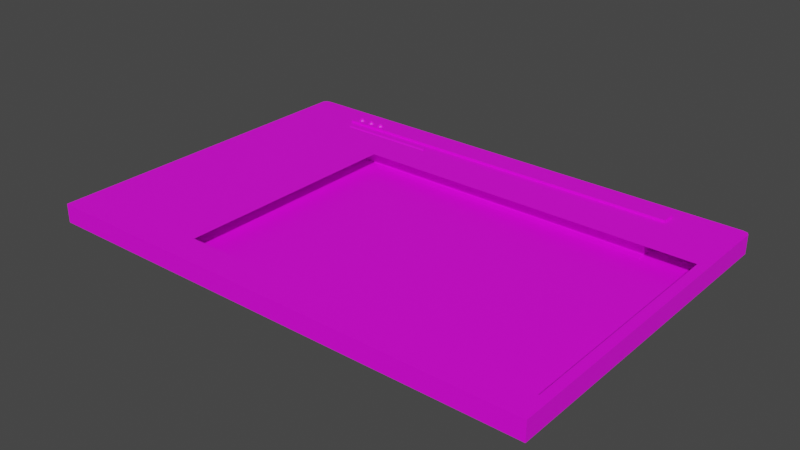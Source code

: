 # Source: classic.blend  (saved by Blender 2.90.8; exported with 4.5.12 LTS)
import bpy
from mathutils import Matrix  # noqa: F401  (used for matrix-valued properties, if any)

bpy.ops.wm.read_factory_settings(use_empty=True)
scene = bpy.context.scene
scene.name = 'Scene'

# ---- collections
col_collection = bpy.data.collections.new('Collection'); scene.collection.children.link(col_collection)

# ---- images (referenced by path relative to the original .blend; pixels are not part of the script)
import os
ASSET_DIR = os.environ.get("B2B_ASSET_DIR", "")  # directory of the original .blend (textures are referenced by path, not embedded)
HERE = os.path.dirname(os.path.abspath(__file__))  # packed textures are extracted next to this script under _unpacked/

def load_image(name, relpath, width, height, colorspace="sRGB"):
    """Load a texture the original file referenced (path relative to the .blend, or extracted next to this script)."""
    p = next((c for c in (os.path.join(HERE, relpath), os.path.join(ASSET_DIR, relpath)) if relpath and os.path.exists(c)), "")
    if p:
        img = bpy.data.images.load(p, check_existing=True)
        img.name = name
    else:  # same state as the original file: an image datablock whose file is absent (Cycles renders it pink)
        img = bpy.data.images.new(name, width, height)
        img.source = "FILE"
        img.filepath = "//" + (relpath or name)
    img.colorspace_settings.name = colorspace
    return img
img_itunesup_png = load_image('iTunesUp.png', 'iTunesUp.png', 1024, 1024, 'sRGB')
img_classicup_png = load_image('classicUp.png', 'classicUp.png', 1024, 1024, 'sRGB')
img_classicup_png_001 = load_image('classicUp.png.001', 'classicUp.png', 1024, 1024, 'sRGB')
img_classicup_png_002 = load_image('classicUp.png.002', 'classicUp.png', 1024, 1024, 'sRGB')
img_progress_uu_png = load_image('Progress_UU.png', 'Progress_UU.png', 1024, 1024, 'sRGB')

# ---- materials (node trees are filled in below, after node groups)
mat_x = bpy.data.materials.new('マテリアル')
mat_x.use_transparent_shadow = False
mat_010 = bpy.data.materials.new('マテリアル.010')
mat_010.use_transparent_shadow = False
mat_011 = bpy.data.materials.new('マテリアル.011')
mat_011.use_transparent_shadow = False
mat_008 = bpy.data.materials.new('マテリアル.008')
mat_008.use_transparent_shadow = False
mat_001 = bpy.data.materials.new('マテリアル.001')
mat_001.use_transparent_shadow = False
mat_002 = bpy.data.materials.new('マテリアル.002')
mat_002.use_transparent_shadow = False
mat_003 = bpy.data.materials.new('マテリアル.003')
mat_003.use_transparent_shadow = False

# ---- material node trees
mat_x.use_nodes = True; mat_x.node_tree.nodes.clear()
_N = mat_x.node_tree.nodes; _L = mat_x.node_tree.links
n0 = _N.new('ShaderNodeBsdfPrincipled'); n0.name = 'Principled BSDF'; n0.location = (10, 300)
n0.distribution = 'GGX'
n0.subsurface_method = 'BURLEY'
n0.inputs[3].default_value = 1.45
n0.inputs[27].default_value = (0.0, 0.0, 0.0, 1.0)
n0.inputs[28].default_value = 1.0
n1 = _N.new('ShaderNodeOutputMaterial'); n1.name = 'Material Output'; n1.location = (300, 300)
n2 = _N.new('ShaderNodeTexImage'); n2.name = '画像テクスチャ'; n2.location = (-280, 260)
n2.image = img_itunesup_png
_L.new(n0.outputs[0], n1.inputs[0])
_L.new(n2.outputs[0], n0.inputs[0])
n1.is_active_output = True
mat_010.use_nodes = True; mat_010.node_tree.nodes.clear()
_N = mat_010.node_tree.nodes; _L = mat_010.node_tree.links
n0 = _N.new('ShaderNodeBsdfPrincipled'); n0.name = 'Principled BSDF'; n0.location = (10, 300)
n0.distribution = 'GGX'
n0.subsurface_method = 'BURLEY'
n0.inputs[3].default_value = 1.45
n0.inputs[27].default_value = (0.0, 0.0, 0.0, 1.0)
n0.inputs[28].default_value = 1.0
n1 = _N.new('ShaderNodeOutputMaterial'); n1.name = 'Material Output'; n1.location = (300, 300)
n2 = _N.new('ShaderNodeTexImage'); n2.name = '画像テクスチャ'; n2.location = (-280, 260)
n2.image = img_classicup_png
_L.new(n0.outputs[0], n1.inputs[0])
_L.new(n2.outputs[0], n0.inputs[0])
n1.is_active_output = True
mat_011.use_nodes = True; mat_011.node_tree.nodes.clear()
_N = mat_011.node_tree.nodes; _L = mat_011.node_tree.links
n0 = _N.new('ShaderNodeBsdfPrincipled'); n0.name = 'Principled BSDF'; n0.location = (10, 300)
n0.distribution = 'GGX'
n0.subsurface_method = 'BURLEY'
n0.inputs[3].default_value = 1.45
n0.inputs[27].default_value = (0.0, 0.0, 0.0, 1.0)
n0.inputs[28].default_value = 1.0
n1 = _N.new('ShaderNodeOutputMaterial'); n1.name = 'Material Output'; n1.location = (300, 300)
n2 = _N.new('ShaderNodeTexImage'); n2.name = '画像テクスチャ'; n2.location = (-280, 260)
n2.image = img_classicup_png
_L.new(n0.outputs[0], n1.inputs[0])
_L.new(n2.outputs[0], n0.inputs[0])
n1.is_active_output = True
mat_008.use_nodes = True; mat_008.node_tree.nodes.clear()
_N = mat_008.node_tree.nodes; _L = mat_008.node_tree.links
n0 = _N.new('ShaderNodeBsdfPrincipled'); n0.name = 'Principled BSDF'; n0.location = (10, 300)
n0.distribution = 'GGX'
n0.subsurface_method = 'BURLEY'
n0.inputs[3].default_value = 1.45
n0.inputs[27].default_value = (0.0, 0.0, 0.0, 1.0)
n0.inputs[28].default_value = 1.0
n1 = _N.new('ShaderNodeOutputMaterial'); n1.name = 'Material Output'; n1.location = (300, 300)
n2 = _N.new('ShaderNodeTexImage'); n2.name = '画像テクスチャ'; n2.location = (-280, 260)
n2.image = img_classicup_png
_L.new(n0.outputs[0], n1.inputs[0])
_L.new(n2.outputs[0], n0.inputs[0])
n1.is_active_output = True
mat_001.use_nodes = True; mat_001.node_tree.nodes.clear()
_N = mat_001.node_tree.nodes; _L = mat_001.node_tree.links
n0 = _N.new('ShaderNodeBsdfPrincipled'); n0.name = 'Principled BSDF'; n0.location = (10, 300)
n0.distribution = 'GGX'
n0.subsurface_method = 'BURLEY'
n0.inputs[3].default_value = 1.45
n0.inputs[27].default_value = (0.0, 0.0, 0.0, 1.0)
n0.inputs[28].default_value = 1.0
n1 = _N.new('ShaderNodeOutputMaterial'); n1.name = 'Material Output'; n1.location = (300, 300)
n2 = _N.new('ShaderNodeTexImage'); n2.name = '画像テクスチャ'; n2.location = (-280, 260)
n2.image = img_classicup_png_001
_L.new(n0.outputs[0], n1.inputs[0])
_L.new(n2.outputs[0], n0.inputs[0])
n1.is_active_output = True
mat_002.use_nodes = True; mat_002.node_tree.nodes.clear()
_N = mat_002.node_tree.nodes; _L = mat_002.node_tree.links
n0 = _N.new('ShaderNodeBsdfPrincipled'); n0.name = 'Principled BSDF'; n0.location = (10, 300)
n0.distribution = 'GGX'
n0.subsurface_method = 'BURLEY'
n0.inputs[3].default_value = 1.45
n0.inputs[27].default_value = (0.0, 0.0, 0.0, 1.0)
n0.inputs[28].default_value = 1.0
n1 = _N.new('ShaderNodeOutputMaterial'); n1.name = 'Material Output'; n1.location = (300, 300)
n2 = _N.new('ShaderNodeTexImage'); n2.name = '画像テクスチャ'; n2.location = (-280, 260)
n2.image = img_classicup_png_002
_L.new(n0.outputs[0], n1.inputs[0])
_L.new(n2.outputs[0], n0.inputs[0])
n1.is_active_output = True
mat_003.use_nodes = True; mat_003.node_tree.nodes.clear()
_N = mat_003.node_tree.nodes; _L = mat_003.node_tree.links
n0 = _N.new('ShaderNodeBsdfPrincipled'); n0.name = 'Principled BSDF'; n0.location = (10, 300)
n0.distribution = 'GGX'
n0.subsurface_method = 'BURLEY'
n0.inputs[3].default_value = 1.45
n0.inputs[27].default_value = (0.0, 0.0, 0.0, 1.0)
n0.inputs[28].default_value = 1.0
n1 = _N.new('ShaderNodeOutputMaterial'); n1.name = 'Material Output'; n1.location = (300, 300)
n2 = _N.new('ShaderNodeTexImage'); n2.name = '画像テクスチャ'; n2.location = (-280, 260)
n2.image = img_progress_uu_png
_L.new(n0.outputs[0], n1.inputs[0])
_L.new(n2.outputs[0], n0.inputs[0])
n1.is_active_output = True

# ---- world
world_world = bpy.data.worlds.new('World'); scene.world = world_world
world_world.use_nodes = True; world_world.node_tree.nodes.clear()
_N = world_world.node_tree.nodes; _L = world_world.node_tree.links
n0 = _N.new('ShaderNodeOutputWorld'); n0.name = 'World Output'; n0.location = (300, 300)
n1 = _N.new('ShaderNodeBackground'); n1.name = 'Background'; n1.location = (10, 300)
n1.inputs[0].default_value = (0.05088, 0.05088, 0.05088, 1.0)
_L.new(n1.outputs[0], n0.inputs[0])
n0.is_active_output = True
world_world.color = (0.05088, 0.05088, 0.05088)
world_world.use_sun_shadow = False
world_world.sun_shadow_jitter_overblur = 0.0

# ---- meshes
me_006 = bpy.data.meshes.new('立方体.006')
me_006.from_pydata([(-1.0, -1.0, -1.0), (-1.0, -1.0, 1.0), (1.0, -1.0, -1.0), (1.0, -1.0, 1.0), (-1.0, 0.9729, -1.0), (-0.9729, 1.0, -1.0), (-0.9921, 0.9921, -1.0), (-0.9729, 1.0, 1.0), (-1.0, 0.9729, 1.0), (-0.9921, 0.9921, 1.0), (0.9739, 1.0, -1.0), (1.0, 0.9739, -1.0), (0.9924, 0.9924, -1.0), (1.0, 0.9739, 1.0), (0.9739, 1.0, 1.0), (0.9924, 0.9924, 1.0), (-0.4412, 1.0, 1.0), (-0.4387, -1.0, 1.0), (0.9586, 1.0, 1.0), (0.9637, -1.0, 1.0), (-0.4389, -0.8313, 1.0), (0.9633, -0.8351, 1.0), (-0.4406, 0.5359, 1.0), (0.9598, 0.5321, 1.0), (-0.4389, -0.8313, -0.4398), (0.9633, -0.8351, -0.4398), (-0.4406, 0.5359, -0.4398), (0.9598, 0.5321, -0.4398)], [], [(8, 7, 9), (4, 6, 5, 10, 12, 11, 2, 0), (2, 3, 19, 17, 1, 0), (0, 1, 8, 4), (7, 5, 6, 9), (9, 6, 4, 8), (5, 7, 16, 18, 14, 10), (13, 11, 12, 15), (15, 12, 10, 14), (11, 13, 3, 2), (13, 15, 14), (3, 13, 14, 18, 23, 21, 19), (17, 20, 22, 16, 7, 8, 1), (19, 21, 20, 17), (22, 23, 18, 16), (24, 25, 27, 26)])
_uv = me_006.uv_layers.new(name='UVマップ')
_uv.uv.foreach_set('vector', [0.009456, 0.9733, 0.0182, 0.9838, 0.01254, 0.9816, 0.125, 0.5034, 0.292, 0.3337, 0.1284, 0.5, 0.3717, 0.5, 0.3747, 0.5003, 0.375, 0.5033, 0.375, 0.75, 0.125, 0.75, 0.375, 0.75, 0.625, 0.75, 0.625, 0.7545, 0.625, 0.9298, 0.625, 1.0, 0.375, 1.0, 0.375, 0.0, 0.625, 0.0, 0.625, 0.2466, 0.375, 0.2466, 0.625, 0.2534, 0.375, 0.2534, 0.292, 0.3337, 0.4207, 0.4941, 0.4207, 0.4941, 0.292, 0.3337, 0.375, 0.2466, 0.625, 0.2466, 0.375, 0.2534, 0.625, 0.2534, 0.625, 0.3199, 0.625, 0.4948, 0.625, 0.4967, 0.375, 0.4967, 0.625, 0.5033, 0.375, 0.5033, 0.3747, 0.5003, 0.6339, 0.6603, 0.6339, 0.6603, 0.3747, 0.5003, 0.375, 0.4967, 0.625, 0.4967, 0.375, 0.5033, 0.625, 0.5033, 0.625, 0.75, 0.375, 0.75, 0.6541, 0.9737, 0.6523, 0.9793, 0.6481, 0.9838, 0.6538, 0.2114, 0.6538, 0.9708, 0.6454, 0.984, 0.6405, 0.984, 0.6409, 0.8033, 0.642, 0.2751, 0.6421, 0.2114, 0.1911, 0.2114, 0.1912, 0.2766, 0.1918, 0.8045, 0.1921, 0.9838, 0.0217, 0.9837, 0.01062, 0.9704, 0.01062, 0.2114, 0.6421, 0.2114, 0.642, 0.2751, 0.1912, 0.2766, 0.1911, 0.2114, 0.1918, 0.8045, 0.6409, 0.8033, 0.6405, 0.984, 0.1921, 0.9838, 0.1912, 0.2766, 0.642, 0.2751, 0.6409, 0.8033, 0.1918, 0.8045])
me_006.materials.append(mat_x)
me_006.use_remesh_fix_poles = True
me_006.use_remesh_preserve_attributes = False
me_006.use_mirror_vertex_groups = False
me_006.update()
me_002 = bpy.data.meshes.new('立方体.002')
me_002.from_pydata([(-1.0, -1.0, -0.2158), (-1.0, -1.0, -0.1355), (-1.0, 1.0, -0.2158), (-1.0, 1.0, 1.347), (1.0, -1.0, -0.2158), (1.0, -1.0, -0.1355), (1.0, 1.0, -0.2158), (1.0, 1.0, 1.347), (-1.0, 0.6962, -0.2158), (-1.0, 0.6962, -0.1355), (1.0, 0.6962, -0.2158), (1.0, 0.6962, -0.1355), (-1.0, 0.6975, 1.0), (1.0, 0.6975, -0.2158), (-1.0, 0.6975, -0.2158), (1.0, 0.6975, 1.0), (-1.0, 0.9132, 1.0), (1.0, 0.9132, -0.2158), (-1.0, 0.9132, -0.2158), (1.0, 0.9132, 1.0), (-1.0, 0.9132, 1.347), (1.0, 0.9132, -0.2158), (-1.0, 0.9132, -0.2158), (1.0, 0.9132, 1.347)], [], [(22, 20, 3, 2), (2, 3, 7, 6), (10, 11, 5, 4), (4, 5, 1, 0), (8, 10, 4, 0), (11, 9, 1, 5), (15, 12, 9, 11), (14, 13, 10, 8), (13, 15, 11, 10), (0, 1, 9, 8), (17, 19, 15, 13), (18, 17, 13, 14), (19, 16, 12, 15), (8, 9, 12, 14), (23, 20, 16, 19), (22, 21, 17, 18), (21, 23, 19, 17), (14, 12, 16, 18), (6, 7, 23, 21), (2, 6, 21, 22), (7, 3, 20, 23), (18, 16, 20, 22)])
me_002.polygons.foreach_set('material_index', [0, 0, 0, 0, 0, 1, 0, 0, 0, 0, 0, 0, 0, 0, 0, 0, 0, 0, 0, 0, 0, 0])
_uv = me_002.uv_layers.new(name='UVマップ')
_uv.uv.foreach_set('vector', [0.1662, 0.6428, 0.4162, 0.6428, 0.4162, 0.6536, 0.1662, 0.6536, 0.375, 0.25, 0.625, 0.25, 0.625, 0.5, 0.375, 0.5, 0.375, 0.538, 0.625, 0.538, 0.625, 0.75, 0.375, 0.75, 0.375, 0.75, 0.625, 0.75, 0.625, 1.0, 0.375, 1.0, 0.242, 0.9114, 0.242, 0.8465, 0.4082, 0.8465, 0.4082, 0.9114, 0.5452, 0.8337, 0.04356, 0.8337, 0.04356, 0.1781, 0.5452, 0.1781, 0.5404, 0.8342, 0.04885, 0.8342, 0.04885, 0.8337, 0.5404, 0.8337, 0.125, 0.5378, 0.375, 0.5378, 0.375, 0.538, 0.125, 0.538, 0.375, 0.5378, 0.625, 0.5378, 0.625, 0.538, 0.375, 0.538, 0.1662, 0.4036, 0.4162, 0.4036, 0.4162, 0.6156, 0.1662, 0.6156, 0.375, 0.5108, 0.625, 0.5108, 0.625, 0.5378, 0.375, 0.5378, 0.2208, 0.9114, 0.2208, 0.8465, 0.2419, 0.8465, 0.2419, 0.9114, 0.5452, 0.9176, 0.04356, 0.9176, 0.04356, 0.8342, 0.5452, 0.8342, 0.375, 0.212, 0.625, 0.212, 0.625, 0.2122, 0.375, 0.2122, 0.5452, 0.9176, 0.04356, 0.9176, 0.04356, 0.9176, 0.5452, 0.9176, 0.125, 0.5108, 0.375, 0.5108, 0.375, 0.5108, 0.125, 0.5108, 0.375, 0.5108, 0.625, 0.5108, 0.625, 0.5108, 0.375, 0.5108, 0.1662, 0.6158, 0.4162, 0.6158, 0.4162, 0.6428, 0.1662, 0.6428, 0.375, 0.5, 0.625, 0.5, 0.625, 0.5108, 0.375, 0.5108, 0.2123, 0.9114, 0.2123, 0.8465, 0.2208, 0.8465, 0.2208, 0.9114, 0.5452, 0.9512, 0.04356, 0.9512, 0.04356, 0.9176, 0.5452, 0.9176, 0.375, 0.2392, 0.625, 0.2392, 0.625, 0.2392, 0.375, 0.2392])
me_002.materials.append(mat_010)
me_002.materials.append(mat_011)
me_002.use_remesh_fix_poles = True
me_002.use_remesh_preserve_attributes = False
me_002.use_mirror_vertex_groups = False
me_002.update()
me_005 = bpy.data.meshes.new('円柱.005')
me_005.from_pydata([(0.0, 1.0, 0.0007977), (0.3827, 0.9239, 0.0007977), (0.7071, 0.7071, 0.0007977), (0.9239, 0.3827, 0.0007977), (1.0, -2.232e-08, 0.0007977), (0.9239, -0.3827, 0.0007977), (0.7071, -0.7071, 0.0007977), (0.3827, -0.9239, 0.0007977), (1.51e-07, -1.0, 0.0007977), (-0.3827, -0.9239, 0.0007977), (-0.7071, -0.7071, 0.0007977), (-0.9239, -0.3827, 0.0007977), (-1.0, 3.331e-08, 0.0007977), (-0.9239, 0.3827, 0.0007977), (-0.7071, 0.7071, 0.0007977), (-0.3827, 0.9239, 0.0007977), (1.788e-07, -8.413e-09, 0.2186), (0.4619, -0.1913, 0.155), (-0.4619, 0.1913, 0.155), (-0.4619, -0.1913, 0.155), (0.4619, 0.1913, 0.155), (-0.1913, -0.4619, 0.155), (0.1913, 0.4619, 0.155), (-0.1913, 0.4619, 0.155), (0.1913, -0.4619, 0.155), (0.6929, -0.287, 0.1011), (-0.6929, -0.287, 0.1011), (0.6929, 0.287, 0.1011), (-0.287, -0.6929, 0.1011), (0.287, -0.6929, 0.1011), (-0.6929, 0.287, 0.1011), (0.287, 0.6929, 0.1011), (-0.287, 0.6929, 0.1011), (-0.231, 0.09567, 0.2004), (0.09567, 0.231, 0.2004), (-0.09567, 0.231, 0.2004), (0.231, -0.09567, 0.2004), (-0.231, -0.09567, 0.2004), (0.231, 0.09567, 0.2004), (-0.09567, -0.231, 0.2004), (0.09567, -0.231, 0.2004)], [], [(30, 13, 12, 11, 26), (38, 16, 36), (26, 11, 10, 9, 28), (32, 15, 14, 13, 30), (28, 9, 8, 7, 29), (38, 34, 16), (34, 35, 16), (36, 16, 40), (25, 17, 24, 29), (31, 32, 23, 22), (27, 31, 22, 20), (39, 21, 24, 40), (35, 23, 18, 33), (37, 19, 21, 39), (27, 20, 17, 25), (33, 18, 19, 37), (3, 27, 25, 5, 4), (2, 1, 31, 27, 3), (1, 0, 15, 32, 31), (5, 25, 29, 7, 6), (21, 28, 29, 24), (23, 32, 30, 18), (19, 26, 28, 21), (18, 30, 26, 19), (16, 33, 37), (16, 37, 39), (16, 35, 33), (16, 39, 40), (17, 36, 40, 24), (22, 23, 35, 34), (20, 22, 34, 38), (20, 38, 36, 17)])
_uv = me_005.uv_layers.new(name='UVマップ')
_uv.uv.foreach_set('vector', [0.0696, 0.9357, 0.06835, 0.9367, 0.06794, 0.9328, 0.06835, 0.929, 0.0696, 0.9299, 0.07458, 0.9338, 0.07333, 0.9328, 0.07458, 0.9319, 0.0696, 0.9299, 0.06835, 0.929, 0.06952, 0.9257, 0.07127, 0.9235, 0.07179, 0.9259, 0.07179, 0.9398, 0.07127, 0.9422, 0.06952, 0.94, 0.06835, 0.9367, 0.0696, 0.9357, 0.07179, 0.9259, 0.07127, 0.9235, 0.07333, 0.9228, 0.07539, 0.9235, 0.07488, 0.9259, 0.07458, 0.9338, 0.07385, 0.9352, 0.07333, 0.9328, 0.07385, 0.9352, 0.07282, 0.9352, 0.07333, 0.9328, 0.07458, 0.9319, 0.07333, 0.9328, 0.07385, 0.9305, 0.07706, 0.9299, 0.07582, 0.9309, 0.07436, 0.9282, 0.07488, 0.9259, 0.07488, 0.9398, 0.07179, 0.9398, 0.0723, 0.9375, 0.07436, 0.9375, 0.07706, 0.9357, 0.07488, 0.9398, 0.07436, 0.9375, 0.07582, 0.9348, 0.07282, 0.9305, 0.0723, 0.9282, 0.07436, 0.9282, 0.07385, 0.9305, 0.07282, 0.9352, 0.0723, 0.9375, 0.07084, 0.9348, 0.07209, 0.9338, 0.07209, 0.9319, 0.07084, 0.9309, 0.0723, 0.9282, 0.07282, 0.9305, 0.07706, 0.9357, 0.07582, 0.9348, 0.07582, 0.9309, 0.07706, 0.9299, 0.07209, 0.9338, 0.07084, 0.9348, 0.07084, 0.9309, 0.07209, 0.9319, 0.07831, 0.9367, 0.07706, 0.9357, 0.07706, 0.9299, 0.07831, 0.929, 0.07872, 0.9328, 0.07714, 0.94, 0.07539, 0.9422, 0.07488, 0.9398, 0.07706, 0.9357, 0.07831, 0.9367, 0.07539, 0.9422, 0.07333, 0.9429, 0.07127, 0.9422, 0.07179, 0.9398, 0.07488, 0.9398, 0.07831, 0.929, 0.07706, 0.9299, 0.07488, 0.9259, 0.07539, 0.9235, 0.07714, 0.9257, 0.0723, 0.9282, 0.07179, 0.9259, 0.07488, 0.9259, 0.07436, 0.9282, 0.0723, 0.9375, 0.07179, 0.9398, 0.0696, 0.9357, 0.07084, 0.9348, 0.07084, 0.9309, 0.0696, 0.9299, 0.07179, 0.9259, 0.0723, 0.9282, 0.07084, 0.9348, 0.0696, 0.9357, 0.0696, 0.9299, 0.07084, 0.9309, 0.07333, 0.9328, 0.07209, 0.9338, 0.07209, 0.9319, 0.07333, 0.9328, 0.07209, 0.9319, 0.07282, 0.9305, 0.07333, 0.9328, 0.07282, 0.9352, 0.07209, 0.9338, 0.07333, 0.9328, 0.07282, 0.9305, 0.07385, 0.9305, 0.07582, 0.9309, 0.07458, 0.9319, 0.07385, 0.9305, 0.07436, 0.9282, 0.07436, 0.9375, 0.0723, 0.9375, 0.07282, 0.9352, 0.07385, 0.9352, 0.07582, 0.9348, 0.07436, 0.9375, 0.07385, 0.9352, 0.07458, 0.9338, 0.07582, 0.9348, 0.07458, 0.9338, 0.07458, 0.9319, 0.07582, 0.9309])
me_005.materials.append(mat_008)
me_005.use_remesh_fix_poles = True
me_005.use_remesh_preserve_attributes = False
me_005.use_mirror_vertex_groups = False
me_005.update()
me_001 = bpy.data.meshes.new('円柱.001')
me_001.from_pydata([(0.0, 1.0, 0.0007977), (0.3827, 0.9239, 0.0007977), (0.7071, 0.7071, 0.0007977), (0.9239, 0.3827, 0.0007977), (1.0, -2.232e-08, 0.0007977), (0.9239, -0.3827, 0.0007977), (0.7071, -0.7071, 0.0007977), (0.3827, -0.9239, 0.0007977), (1.51e-07, -1.0, 0.0007977), (-0.3827, -0.9239, 0.0007977), (-0.7071, -0.7071, 0.0007977), (-0.9239, -0.3827, 0.0007977), (-1.0, 3.331e-08, 0.0007977), (-0.9239, 0.3827, 0.0007977), (-0.7071, 0.7071, 0.0007977), (-0.3827, 0.9239, 0.0007977), (1.788e-07, -8.413e-09, 0.2186), (0.4619, -0.1913, 0.155), (-0.4619, 0.1913, 0.155), (-0.4619, -0.1913, 0.155), (0.4619, 0.1913, 0.155), (-0.1913, -0.4619, 0.155), (0.1913, 0.4619, 0.155), (-0.1913, 0.4619, 0.155), (0.1913, -0.4619, 0.155), (0.6929, -0.287, 0.1011), (-0.6929, -0.287, 0.1011), (0.6929, 0.287, 0.1011), (-0.287, -0.6929, 0.1011), (0.287, -0.6929, 0.1011), (-0.6929, 0.287, 0.1011), (0.287, 0.6929, 0.1011), (-0.287, 0.6929, 0.1011), (-0.231, 0.09567, 0.2004), (0.09567, 0.231, 0.2004), (-0.09567, 0.231, 0.2004), (0.231, -0.09567, 0.2004), (-0.231, -0.09567, 0.2004), (0.231, 0.09567, 0.2004), (-0.09567, -0.231, 0.2004), (0.09567, -0.231, 0.2004)], [], [(30, 13, 12, 11, 26), (38, 16, 36), (26, 11, 10, 9, 28), (32, 15, 14, 13, 30), (28, 9, 8, 7, 29), (38, 34, 16), (34, 35, 16), (36, 16, 40), (25, 17, 24, 29), (31, 32, 23, 22), (27, 31, 22, 20), (39, 21, 24, 40), (35, 23, 18, 33), (37, 19, 21, 39), (27, 20, 17, 25), (33, 18, 19, 37), (3, 27, 25, 5, 4), (2, 1, 31, 27, 3), (1, 0, 15, 32, 31), (5, 25, 29, 7, 6), (21, 28, 29, 24), (23, 32, 30, 18), (19, 26, 28, 21), (18, 30, 26, 19), (16, 33, 37), (16, 37, 39), (16, 35, 33), (16, 39, 40), (17, 36, 40, 24), (22, 23, 35, 34), (20, 22, 34, 38), (20, 38, 36, 17)])
_uv = me_001.uv_layers.new(name='UVマップ')
_uv.uv.foreach_set('vector', [0.05238, 0.9359, 0.05113, 0.9368, 0.05072, 0.933, 0.05113, 0.9291, 0.05238, 0.9301, 0.05736, 0.9339, 0.05611, 0.933, 0.05736, 0.932, 0.05238, 0.9301, 0.05113, 0.9291, 0.0523, 0.9258, 0.05405, 0.9236, 0.05456, 0.926, 0.05456, 0.9399, 0.05405, 0.9423, 0.0523, 0.9401, 0.05113, 0.9368, 0.05238, 0.9359, 0.05456, 0.926, 0.05405, 0.9236, 0.05611, 0.9229, 0.05817, 0.9236, 0.05766, 0.926, 0.05736, 0.9339, 0.05663, 0.9353, 0.05611, 0.933, 0.05663, 0.9353, 0.0556, 0.9353, 0.05611, 0.933, 0.05736, 0.932, 0.05611, 0.933, 0.05663, 0.9306, 0.05984, 0.9301, 0.0586, 0.931, 0.05714, 0.9283, 0.05766, 0.926, 0.05766, 0.9399, 0.05456, 0.9399, 0.05508, 0.9376, 0.05714, 0.9376, 0.05984, 0.9359, 0.05766, 0.9399, 0.05714, 0.9376, 0.0586, 0.9349, 0.0556, 0.9306, 0.05508, 0.9283, 0.05714, 0.9283, 0.05663, 0.9306, 0.0556, 0.9353, 0.05508, 0.9376, 0.05362, 0.9349, 0.05487, 0.9339, 0.05487, 0.932, 0.05362, 0.931, 0.05508, 0.9283, 0.0556, 0.9306, 0.05984, 0.9359, 0.0586, 0.9349, 0.0586, 0.931, 0.05984, 0.9301, 0.05487, 0.9339, 0.05362, 0.9349, 0.05362, 0.931, 0.05487, 0.932, 0.06109, 0.9368, 0.05984, 0.9359, 0.05984, 0.9301, 0.06109, 0.9291, 0.0615, 0.933, 0.05992, 0.9401, 0.05817, 0.9423, 0.05766, 0.9399, 0.05984, 0.9359, 0.06109, 0.9368, 0.05817, 0.9423, 0.05611, 0.943, 0.05405, 0.9423, 0.05456, 0.9399, 0.05766, 0.9399, 0.06109, 0.9291, 0.05984, 0.9301, 0.05766, 0.926, 0.05817, 0.9236, 0.05992, 0.9258, 0.05508, 0.9283, 0.05456, 0.926, 0.05766, 0.926, 0.05714, 0.9283, 0.05508, 0.9376, 0.05456, 0.9399, 0.05238, 0.9359, 0.05362, 0.9349, 0.05362, 0.931, 0.05238, 0.9301, 0.05456, 0.926, 0.05508, 0.9283, 0.05362, 0.9349, 0.05238, 0.9359, 0.05238, 0.9301, 0.05362, 0.931, 0.05611, 0.933, 0.05487, 0.9339, 0.05487, 0.932, 0.05611, 0.933, 0.05487, 0.932, 0.0556, 0.9306, 0.05611, 0.933, 0.0556, 0.9353, 0.05487, 0.9339, 0.05611, 0.933, 0.0556, 0.9306, 0.05663, 0.9306, 0.0586, 0.931, 0.05736, 0.932, 0.05663, 0.9306, 0.05714, 0.9283, 0.05714, 0.9376, 0.05508, 0.9376, 0.0556, 0.9353, 0.05663, 0.9353, 0.0586, 0.9349, 0.05714, 0.9376, 0.05663, 0.9353, 0.05736, 0.9339, 0.0586, 0.9349, 0.05736, 0.9339, 0.05736, 0.932, 0.0586, 0.931])
me_001.materials.append(mat_001)
me_001.use_remesh_fix_poles = True
me_001.use_remesh_preserve_attributes = False
me_001.use_mirror_vertex_groups = False
me_001.update()
me_002_1 = bpy.data.meshes.new('円柱.002')
me_002_1.from_pydata([(0.0, 1.0, 0.0007977), (0.3827, 0.9239, 0.0007977), (0.7071, 0.7071, 0.0007977), (0.9239, 0.3827, 0.0007977), (1.0, -2.232e-08, 0.0007977), (0.9239, -0.3827, 0.0007977), (0.7071, -0.7071, 0.0007977), (0.3827, -0.9239, 0.0007977), (1.51e-07, -1.0, 0.0007977), (-0.3827, -0.9239, 0.0007977), (-0.7071, -0.7071, 0.0007977), (-0.9239, -0.3827, 0.0007977), (-1.0, 3.331e-08, 0.0007977), (-0.9239, 0.3827, 0.0007977), (-0.7071, 0.7071, 0.0007977), (-0.3827, 0.9239, 0.0007977), (1.788e-07, -8.413e-09, 0.2186), (0.4619, -0.1913, 0.155), (-0.4619, 0.1913, 0.155), (-0.4619, -0.1913, 0.155), (0.4619, 0.1913, 0.155), (-0.1913, -0.4619, 0.155), (0.1913, 0.4619, 0.155), (-0.1913, 0.4619, 0.155), (0.1913, -0.4619, 0.155), (0.6929, -0.287, 0.1011), (-0.6929, -0.287, 0.1011), (0.6929, 0.287, 0.1011), (-0.287, -0.6929, 0.1011), (0.287, -0.6929, 0.1011), (-0.6929, 0.287, 0.1011), (0.287, 0.6929, 0.1011), (-0.287, 0.6929, 0.1011), (-0.231, 0.09567, 0.2004), (0.09567, 0.231, 0.2004), (-0.09567, 0.231, 0.2004), (0.231, -0.09567, 0.2004), (-0.231, -0.09567, 0.2004), (0.231, 0.09567, 0.2004), (-0.09567, -0.231, 0.2004), (0.09567, -0.231, 0.2004)], [], [(30, 13, 12, 11, 26), (38, 16, 36), (26, 11, 10, 9, 28), (32, 15, 14, 13, 30), (28, 9, 8, 7, 29), (38, 34, 16), (34, 35, 16), (36, 16, 40), (25, 17, 24, 29), (31, 32, 23, 22), (27, 31, 22, 20), (39, 21, 24, 40), (35, 23, 18, 33), (37, 19, 21, 39), (27, 20, 17, 25), (33, 18, 19, 37), (3, 27, 25, 5, 4), (2, 1, 31, 27, 3), (1, 0, 15, 32, 31), (5, 25, 29, 7, 6), (21, 28, 29, 24), (23, 32, 30, 18), (19, 26, 28, 21), (18, 30, 26, 19), (16, 33, 37), (16, 37, 39), (16, 35, 33), (16, 39, 40), (17, 36, 40, 24), (22, 23, 35, 34), (20, 22, 34, 38), (20, 38, 36, 17)])
_uv = me_002_1.uv_layers.new(name='UVマップ')
_uv.uv.foreach_set('vector', [0.05238, 0.9359, 0.05113, 0.9368, 0.05072, 0.933, 0.05113, 0.9291, 0.05238, 0.9301, 0.05736, 0.9339, 0.05611, 0.933, 0.05736, 0.932, 0.05238, 0.9301, 0.05113, 0.9291, 0.0523, 0.9258, 0.05405, 0.9236, 0.05456, 0.926, 0.05456, 0.9399, 0.05405, 0.9423, 0.0523, 0.9401, 0.05113, 0.9368, 0.05238, 0.9359, 0.05456, 0.926, 0.05405, 0.9236, 0.05611, 0.9229, 0.05817, 0.9236, 0.05766, 0.926, 0.05736, 0.9339, 0.05663, 0.9353, 0.05611, 0.933, 0.05663, 0.9353, 0.0556, 0.9353, 0.05611, 0.933, 0.05736, 0.932, 0.05611, 0.933, 0.05663, 0.9306, 0.05984, 0.9301, 0.0586, 0.931, 0.05714, 0.9283, 0.05766, 0.926, 0.05766, 0.9399, 0.05456, 0.9399, 0.05508, 0.9376, 0.05714, 0.9376, 0.05984, 0.9359, 0.05766, 0.9399, 0.05714, 0.9376, 0.0586, 0.9349, 0.0556, 0.9306, 0.05508, 0.9283, 0.05714, 0.9283, 0.05663, 0.9306, 0.0556, 0.9353, 0.05508, 0.9376, 0.05362, 0.9349, 0.05487, 0.9339, 0.05487, 0.932, 0.05362, 0.931, 0.05508, 0.9283, 0.0556, 0.9306, 0.05984, 0.9359, 0.0586, 0.9349, 0.0586, 0.931, 0.05984, 0.9301, 0.05487, 0.9339, 0.05362, 0.9349, 0.05362, 0.931, 0.05487, 0.932, 0.06109, 0.9368, 0.05984, 0.9359, 0.05984, 0.9301, 0.06109, 0.9291, 0.0615, 0.933, 0.05992, 0.9401, 0.05817, 0.9423, 0.05766, 0.9399, 0.05984, 0.9359, 0.06109, 0.9368, 0.05817, 0.9423, 0.05611, 0.943, 0.05405, 0.9423, 0.05456, 0.9399, 0.05766, 0.9399, 0.06109, 0.9291, 0.05984, 0.9301, 0.05766, 0.926, 0.05817, 0.9236, 0.05992, 0.9258, 0.05508, 0.9283, 0.05456, 0.926, 0.05766, 0.926, 0.05714, 0.9283, 0.05508, 0.9376, 0.05456, 0.9399, 0.05238, 0.9359, 0.05362, 0.9349, 0.05362, 0.931, 0.05238, 0.9301, 0.05456, 0.926, 0.05508, 0.9283, 0.05362, 0.9349, 0.05238, 0.9359, 0.05238, 0.9301, 0.05362, 0.931, 0.05611, 0.933, 0.05487, 0.9339, 0.05487, 0.932, 0.05611, 0.933, 0.05487, 0.932, 0.0556, 0.9306, 0.05611, 0.933, 0.0556, 0.9353, 0.05487, 0.9339, 0.05611, 0.933, 0.0556, 0.9306, 0.05663, 0.9306, 0.0586, 0.931, 0.05736, 0.932, 0.05663, 0.9306, 0.05714, 0.9283, 0.05714, 0.9376, 0.05508, 0.9376, 0.0556, 0.9353, 0.05663, 0.9353, 0.0586, 0.9349, 0.05714, 0.9376, 0.05663, 0.9353, 0.05736, 0.9339, 0.0586, 0.9349, 0.05736, 0.9339, 0.05736, 0.932, 0.0586, 0.931])
me_002_1.materials.append(mat_002)
me_002_1.use_remesh_fix_poles = True
me_002_1.use_remesh_preserve_attributes = False
me_002_1.use_mirror_vertex_groups = False
me_002_1.update()
me_x = bpy.data.meshes.new('平面')
me_x.from_pydata([(-1.394, -0.1159, -0.1365), (5.842, -0.1159, -0.1365), (-1.394, 0.3335, -0.1365), (5.842, 0.3335, -0.1365), (-1.394, 0.1088, -0.00163), (5.842, 0.1088, -0.00163), (-1.394, -0.003535, -0.0357), (5.842, -0.003535, -0.0357), (5.842, 0.2212, -0.0357), (-1.394, 0.2212, -0.0357)], [], [(9, 8, 3, 2), (6, 7, 5, 4), (0, 1, 7, 6), (4, 5, 8, 9)])
_uv = me_x.uv_layers.new(name='UVマップ')
_uv.uv.foreach_set('vector', [0.008386, 0.5927, 0.989, 0.5927, 0.989, 0.6994, 0.008386, 0.6994, 0.008386, 0.3792, 0.989, 0.3792, 0.989, 0.486, 0.008386, 0.486, 0.008386, 0.2725, 0.989, 0.2725, 0.989, 0.3792, 0.008386, 0.3792, 0.008386, 0.486, 0.989, 0.486, 0.989, 0.5927, 0.008386, 0.5927])
me_x.materials.append(mat_003)
me_x.use_remesh_fix_poles = True
me_x.use_remesh_preserve_attributes = False
me_x.use_mirror_vertex_groups = False
me_x.update()

# ---- objects
ob_x = bpy.data.objects.new('立方体', me_006)
ob_003 = bpy.data.objects.new('立方体.003', me_002)
ob_006 = bpy.data.objects.new('円柱.006', me_005)
ob_001 = bpy.data.objects.new('円柱.001', me_001)
ob_002 = bpy.data.objects.new('円柱.002', me_002_1)
ob_x_1 = bpy.data.objects.new('平面', me_x)

# ---- transforms, parenting, visibility, modifiers, constraints
ob_x.location = (0.0, 0.0, 0.6051)
ob_x.scale = (18.3, 12.53, 0.6879)
ob_x.lineart.crease_threshold = 0.0
ob_003.location = (-0.01828, -0.01216, 0.1098)
ob_003.scale = (13.47, 11.35, 1.0)
ob_003.lineart.crease_threshold = 0.0
ob_006.location = (-11.88, 10.81, 1.456)
ob_006.scale = (0.2842, 0.2883, 1.0)
ob_006.lineart.crease_threshold = 0.0
ob_001.location = (-12.81, 10.81, 1.456)
ob_001.scale = (0.2842, 0.2883, 1.0)
ob_001.lineart.crease_threshold = 0.0
ob_002.location = (-10.96, 10.81, 1.456)
ob_002.scale = (0.2842, 0.2883, 1.0)
ob_002.lineart.crease_threshold = 0.0
ob_x_1.location = (-11.56, 9.567, 1.37)
ob_x_1.lineart.crease_threshold = 0.0

# ---- collection membership
col_collection.objects.link(ob_x)
col_collection.objects.link(ob_003)
col_collection.objects.link(ob_006)
col_collection.objects.link(ob_001)
col_collection.objects.link(ob_002)
col_collection.objects.link(ob_x_1)

# ---- scene / render settings (as saved in the file)
scene.frame_start = 1; scene.frame_end = 250; scene.frame_set(4)
scene.render.engine = 'BLENDER_EEVEE_NEXT'
scene.cycles.use_denoising = False
scene.cycles.samples = 128
scene.cycles.sampling_pattern = 'TABULATED_SOBOL'
scene.cycles.use_adaptive_sampling = False
scene.cycles.use_light_tree = False
scene.view_settings.view_transform = 'Filmic'
bpy.context.view_layer.update()

# ---- added for rendering (the .blend has no active camera and no usable light): camera, sun
cam_auto = bpy.data.cameras.new('AutoCamera')
cam_auto.lens = 50.0
cam_auto.sensor_width = 36.0
cam_auto.clip_end = 1000.0
ob_auto_camera = bpy.data.objects.new('AutoCamera', cam_auto)
scene.collection.objects.link(ob_auto_camera)
ob_auto_camera.location = (41.0723, -49.2867, 33.6422)
ob_auto_camera.rotation_euler = (1.09748, -7.21219e-08, 0.694738)
scene.camera = ob_auto_camera
light_auto_sun = bpy.data.lights.new('AutoSun', 'SUN')
light_auto_sun.energy = 3.0
light_auto_sun.angle = 0.0523599
ob_auto_sun = bpy.data.objects.new('AutoSun', light_auto_sun)
scene.collection.objects.link(ob_auto_sun)
ob_auto_sun.rotation_euler = (0.872665, 0.174533, 0.523599)
bpy.context.view_layer.update()

